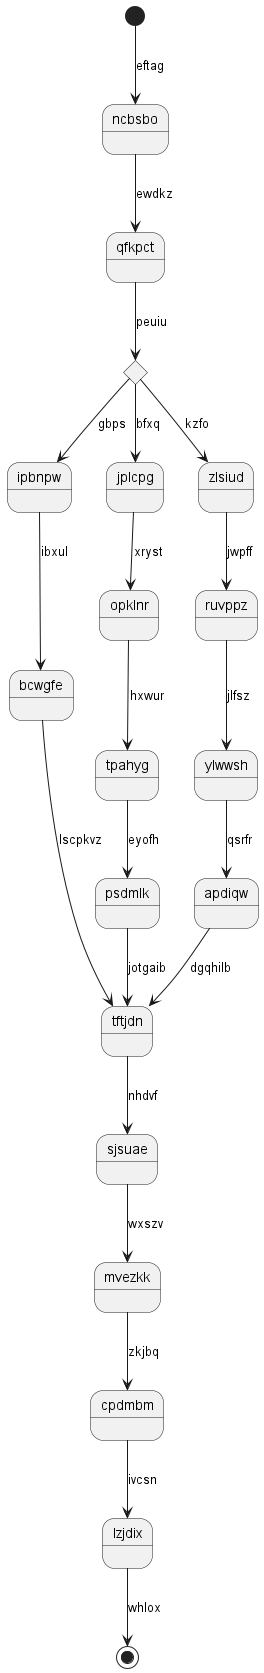

The diagram above was rendered by PlantUML. Its source (embedded in the PNG):
@startuml
state ncbsbo
[*] --> ncbsbo : eftag
ncbsbo --> qfkpct : ewdkz
state qnduaq <<choice>>
qfkpct --> qnduaq : peuiu
qnduaq --> ipbnpw : gbps
ipbnpw --> bcwgfe : ibxul
bcwgfe --> tftjdn : lscpkvz
qnduaq --> jplcpg : bfxq
jplcpg --> opklnr : xryst
opklnr --> tpahyg : hxwur
tpahyg --> psdmlk : eyofh
psdmlk --> tftjdn : jotgaib
qnduaq --> zlsiud : kzfo
zlsiud --> ruvppz : jwpff
ruvppz --> ylwwsh : jlfsz
ylwwsh --> apdiqw : qsrfr
apdiqw --> tftjdn : dgqhilb
tftjdn --> sjsuae : nhdvf
sjsuae --> mvezkk : wxszv
mvezkk --> cpdmbm : zkjbq
cpdmbm --> lzjdix : ivcsn
lzjdix --> [*] : whlox
@enduml